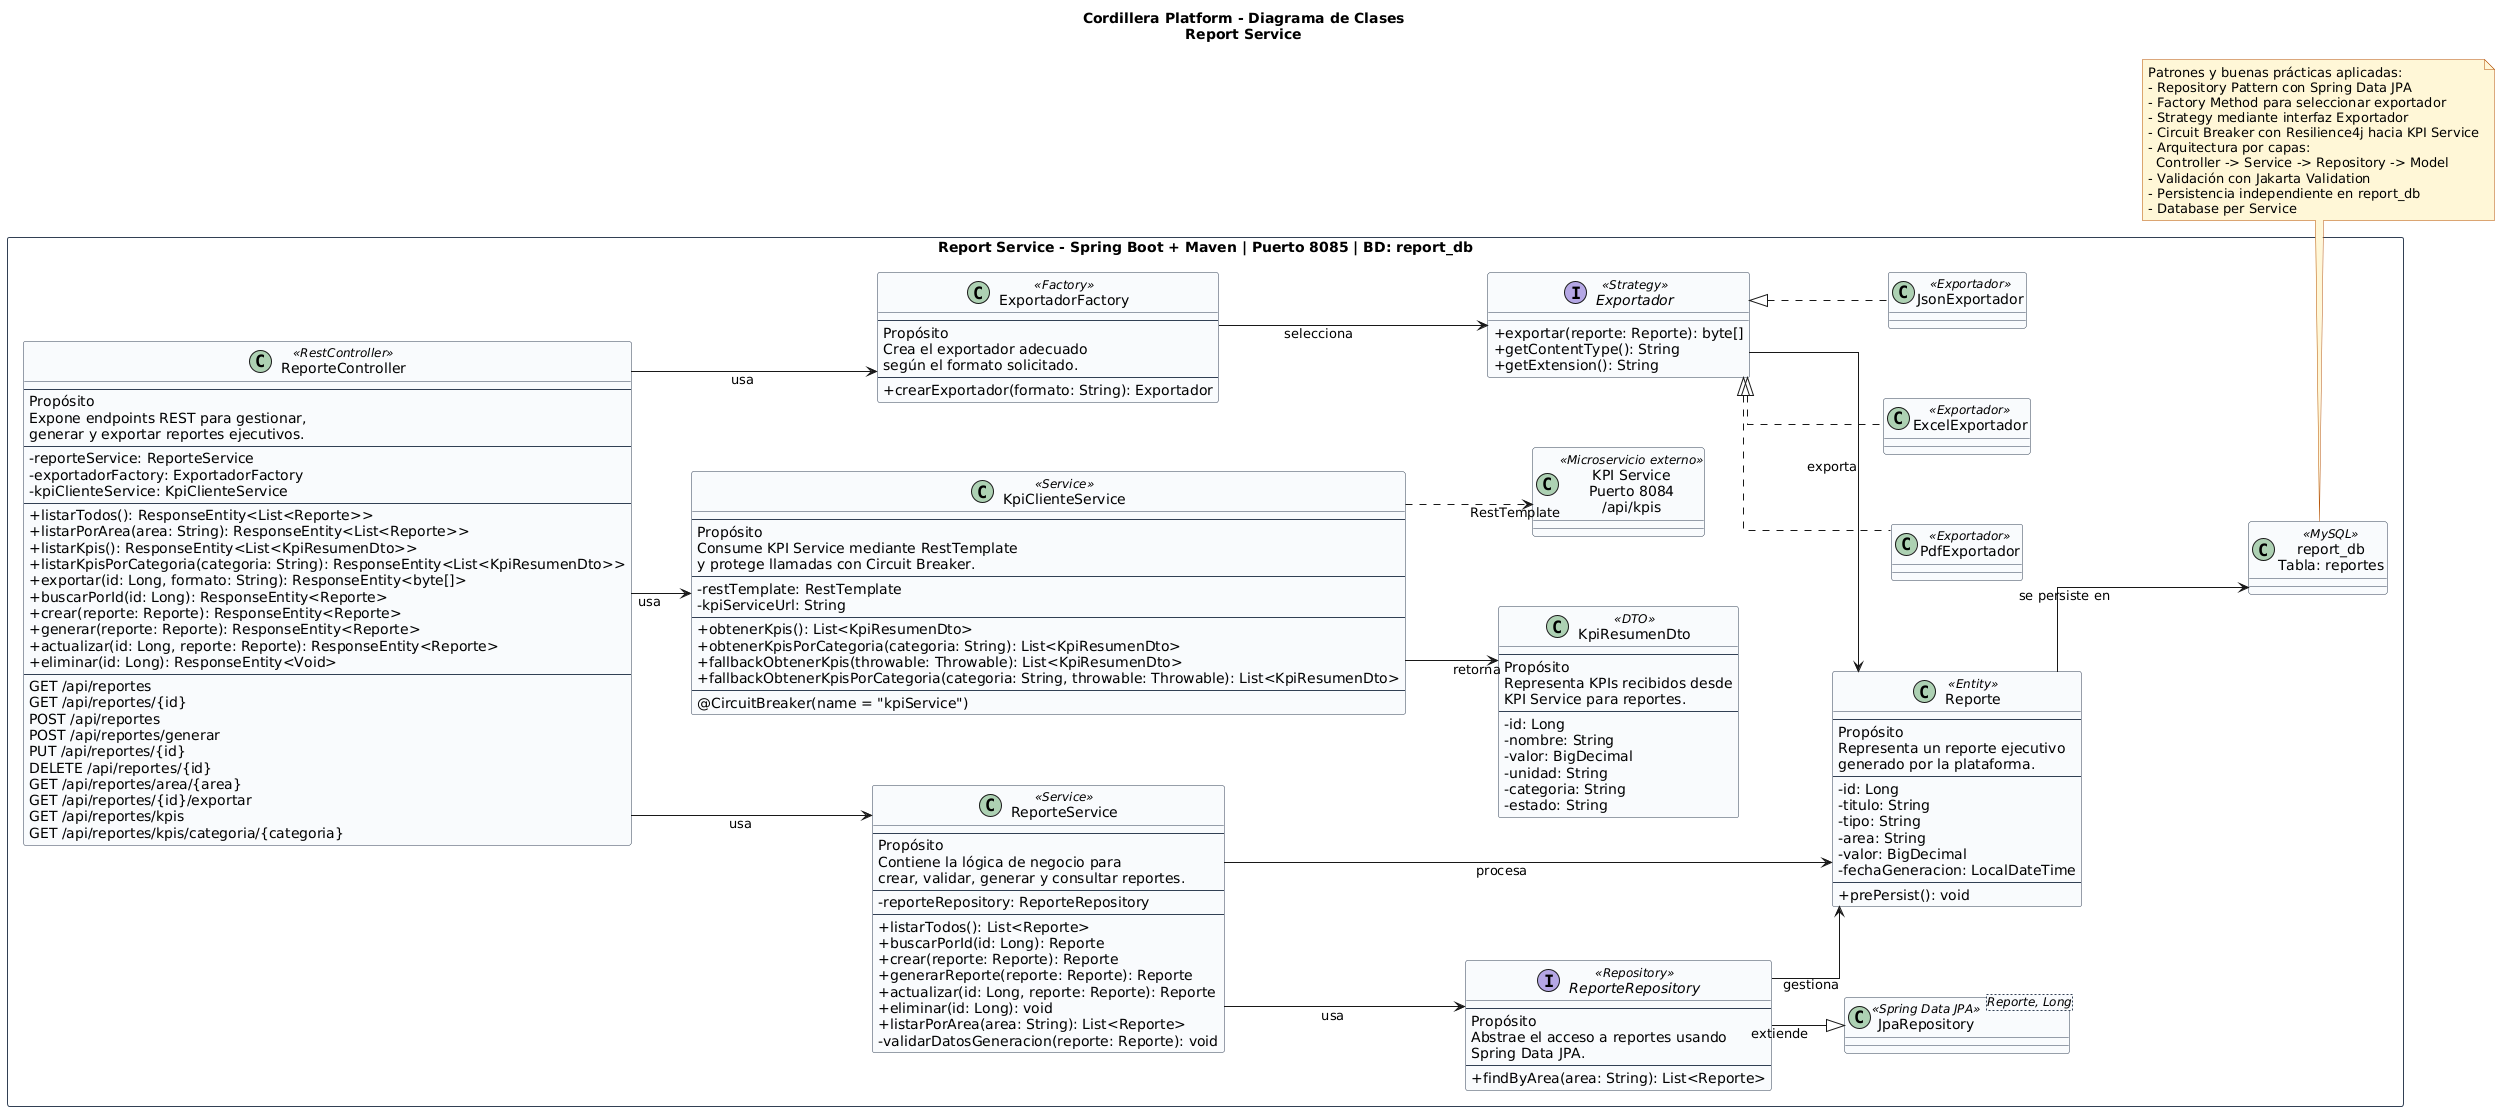

The diagram above was rendered by PlantUML. Its source (embedded in the PNG):
@startuml
title Cordillera Platform - Diagrama de Clases\nReport Service

left to right direction

skinparam shadowing false
skinparam classAttributeIconSize 0
skinparam defaultFontName Arial
skinparam linetype ortho
skinparam nodesep 70
skinparam ranksep 60

skinparam rectangle {
  BackgroundColor #FFFFFF
  BorderColor #334155
}

skinparam class {
  BackgroundColor #F8FAFC
  BorderColor #334155
}

skinparam note {
  BackgroundColor #FFF7D6
  BorderColor #B45309
}

rectangle "Report Service - Spring Boot + Maven | Puerto 8085 | BD: report_db" {

  class ReporteController <<RestController>> {
    --
    Propósito
    Expone endpoints REST para gestionar,
    generar y exportar reportes ejecutivos.
    --
    - reporteService: ReporteService
    - exportadorFactory: ExportadorFactory
    - kpiClienteService: KpiClienteService
    --
    + listarTodos(): ResponseEntity<List<Reporte>>
    + listarPorArea(area: String): ResponseEntity<List<Reporte>>
    + listarKpis(): ResponseEntity<List<KpiResumenDto>>
    + listarKpisPorCategoria(categoria: String): ResponseEntity<List<KpiResumenDto>>
    + exportar(id: Long, formato: String): ResponseEntity<byte[]>
    + buscarPorId(id: Long): ResponseEntity<Reporte>
    + crear(reporte: Reporte): ResponseEntity<Reporte>
    + generar(reporte: Reporte): ResponseEntity<Reporte>
    + actualizar(id: Long, reporte: Reporte): ResponseEntity<Reporte>
    + eliminar(id: Long): ResponseEntity<Void>
    --
    GET /api/reportes
    GET /api/reportes/{id}
    POST /api/reportes
    POST /api/reportes/generar
    PUT /api/reportes/{id}
    DELETE /api/reportes/{id}
    GET /api/reportes/area/{area}
    GET /api/reportes/{id}/exportar
    GET /api/reportes/kpis
    GET /api/reportes/kpis/categoria/{categoria}
  }

  class ReporteService <<Service>> {
    --
    Propósito
    Contiene la lógica de negocio para
    crear, validar, generar y consultar reportes.
    --
    - reporteRepository: ReporteRepository
    --
    + listarTodos(): List<Reporte>
    + buscarPorId(id: Long): Reporte
    + crear(reporte: Reporte): Reporte
    + generarReporte(reporte: Reporte): Reporte
    + actualizar(id: Long, reporte: Reporte): Reporte
    + eliminar(id: Long): void
    + listarPorArea(area: String): List<Reporte>
    - validarDatosGeneracion(reporte: Reporte): void
  }

  interface ReporteRepository <<Repository>> {
    --
    Propósito
    Abstrae el acceso a reportes usando
    Spring Data JPA.
    --
    + findByArea(area: String): List<Reporte>
  }

  class "JpaRepository<Reporte, Long>" as JpaRepository <<Spring Data JPA>>

  class Reporte <<Entity>> {
    --
    Propósito
    Representa un reporte ejecutivo
    generado por la plataforma.
    --
    - id: Long
    - titulo: String
    - tipo: String
    - area: String
    - valor: BigDecimal
    - fechaGeneracion: LocalDateTime
    --
    + prePersist(): void
  }

  class KpiClienteService <<Service>> {
    --
    Propósito
    Consume KPI Service mediante RestTemplate
    y protege llamadas con Circuit Breaker.
    --
    - restTemplate: RestTemplate
    - kpiServiceUrl: String
    --
    + obtenerKpis(): List<KpiResumenDto>
    + obtenerKpisPorCategoria(categoria: String): List<KpiResumenDto>
    + fallbackObtenerKpis(throwable: Throwable): List<KpiResumenDto>
    + fallbackObtenerKpisPorCategoria(categoria: String, throwable: Throwable): List<KpiResumenDto>
    --
    @CircuitBreaker(name = "kpiService")
  }

  class KpiResumenDto <<DTO>> {
    --
    Propósito
    Representa KPIs recibidos desde
    KPI Service para reportes.
    --
    - id: Long
    - nombre: String
    - valor: BigDecimal
    - unidad: String
    - categoria: String
    - estado: String
  }

  class ExportadorFactory <<Factory>> {
    --
    Propósito
    Crea el exportador adecuado
    según el formato solicitado.
    --
    + crearExportador(formato: String): Exportador
  }

  interface Exportador <<Strategy>> {
    + exportar(reporte: Reporte): byte[]
    + getContentType(): String
    + getExtension(): String
  }

  class PdfExportador <<Exportador>>
  class ExcelExportador <<Exportador>>
  class JsonExportador <<Exportador>>

  class "KPI Service\nPuerto 8084\n/api/kpis" as KpiService <<Microservicio externo>>

  class "report_db\nTabla: reportes" as ReportDB <<MySQL>>

  ReporteController --> ReporteService : usa
  ReporteController --> ExportadorFactory : usa
  ReporteController --> KpiClienteService : usa

  ReporteService --> ReporteRepository : usa
  ReporteService --> Reporte : procesa

  ReporteRepository --|> JpaRepository : extiende
  ReporteRepository --> Reporte : gestiona

  KpiClienteService --> KpiResumenDto : retorna
  KpiClienteService ..> KpiService : RestTemplate

  ExportadorFactory --> Exportador : selecciona
  Exportador <|.. PdfExportador
  Exportador <|.. ExcelExportador
  Exportador <|.. JsonExportador
  Exportador --> Reporte : exporta

  Reporte --> ReportDB : se persiste en
}

note bottom
Patrones y buenas prácticas aplicadas:
- Repository Pattern con Spring Data JPA
- Factory Method para seleccionar exportador
- Strategy mediante interfaz Exportador
- Circuit Breaker con Resilience4j hacia KPI Service
- Arquitectura por capas:
  Controller -> Service -> Repository -> Model
- Validación con Jakarta Validation
- Persistencia independiente en report_db
- Database per Service
end note
@enduml